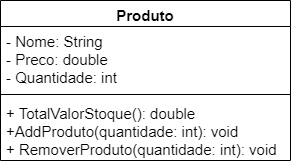

The diagram above was exported from draw.io. Its source (the exported page's mxGraphModel, read from the mxfile embedded in the PNG):
<mxGraphModel dx="490" dy="489" grid="1" gridSize="10" guides="1" tooltips="1" connect="1" arrows="1" fold="1" page="1" pageScale="1" pageWidth="827" pageHeight="1169" math="0" shadow="0">
  <root>
    <mxCell id="0" />
    <mxCell id="1" parent="0" />
    <mxCell id="2" value="&lt;font style=&quot;font-size: 15px;&quot;&gt;Produto&lt;/font&gt;" style="swimlane;fontStyle=1;align=center;verticalAlign=top;childLayout=stackLayout;horizontal=1;startSize=26;horizontalStack=0;resizeParent=1;resizeParentMax=0;resizeLast=0;collapsible=1;marginBottom=0;whiteSpace=wrap;html=1;" vertex="1" parent="1">
      <mxGeometry x="40" y="40" width="290" height="160" as="geometry" />
    </mxCell>
    <mxCell id="3" value="&lt;font style=&quot;font-size: 15px;&quot;&gt;- Nome: String&lt;br&gt;- Preco: double&lt;br&gt;- Quantidade: int&lt;/font&gt;" style="text;strokeColor=none;fillColor=none;align=left;verticalAlign=top;spacingLeft=4;spacingRight=4;overflow=hidden;rotatable=0;points=[[0,0.5],[1,0.5]];portConstraint=eastwest;whiteSpace=wrap;html=1;" vertex="1" parent="2">
      <mxGeometry y="26" width="290" height="64" as="geometry" />
    </mxCell>
    <mxCell id="4" value="" style="line;strokeWidth=1;fillColor=none;align=left;verticalAlign=middle;spacingTop=-1;spacingLeft=3;spacingRight=3;rotatable=0;labelPosition=right;points=[];portConstraint=eastwest;strokeColor=inherit;" vertex="1" parent="2">
      <mxGeometry y="90" width="290" height="8" as="geometry" />
    </mxCell>
    <mxCell id="5" value="&lt;font style=&quot;font-size: 15px;&quot;&gt;+ TotalValorStoque(): double&lt;br&gt;+AddProduto(quantidade: int): void&lt;br&gt;+ RemoverProduto(quantidade: int): void&lt;/font&gt;" style="text;strokeColor=none;fillColor=none;align=left;verticalAlign=top;spacingLeft=4;spacingRight=4;overflow=hidden;rotatable=0;points=[[0,0.5],[1,0.5]];portConstraint=eastwest;whiteSpace=wrap;html=1;" vertex="1" parent="2">
      <mxGeometry y="98" width="290" height="62" as="geometry" />
    </mxCell>
  </root>
</mxGraphModel>